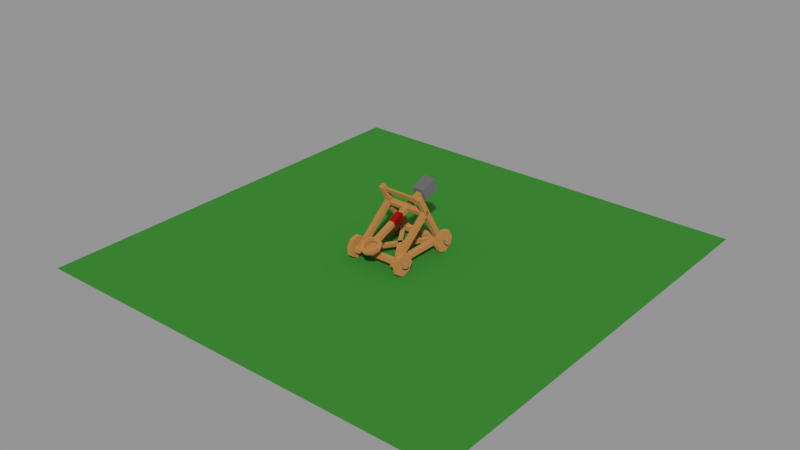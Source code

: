 # Source: Katapult.blend  (saved by Blender 2.80.75; exported with 4.5.12 LTS)
import bpy
from mathutils import Matrix  # noqa: F401  (used for matrix-valued properties, if any)

bpy.ops.wm.read_factory_settings(use_empty=True)
scene = bpy.context.scene
scene.name = 'Empty'

# ---- collections
col_collection_1 = bpy.data.collections.new('Collection 1'); scene.collection.children.link(col_collection_1)

# ---- materials (node trees are filled in below, after node groups)
mat_material = bpy.data.materials.new('Material')
mat_material.alpha_threshold = 0.0
mat_material.diffuse_color = (0.04521, 0.2426, 0.03263, 1.0)
mat_material.roughness = 0.5
mat_wood = bpy.data.materials.new('Wood')
mat_wood.alpha_threshold = 0.0
mat_wood.diffuse_color = (0.3718, 0.1832, 0.05494, 1.0)
mat_wood.roughness = 0.5
mat_metal = bpy.data.materials.new('Metal')
mat_metal.alpha_threshold = 0.0
mat_metal.roughness = 0.5
mat_stone = bpy.data.materials.new('Stone')
mat_stone.alpha_threshold = 0.0
mat_stone.diffuse_color = (0.1201, 0.1201, 0.1201, 1.0)
mat_stone.roughness = 0.5
mat_polster = bpy.data.materials.new('Polster')
mat_polster.alpha_threshold = 0.0
mat_polster.diffuse_color = (0.2911, 0.006526, 0.005078, 1.0)
mat_polster.roughness = 0.5

# ---- material node trees
mat_material.use_nodes = True; mat_material.node_tree.nodes.clear()
_N = mat_material.node_tree.nodes; _L = mat_material.node_tree.links
n0 = _N.new('ShaderNodeOutputMaterial'); n0.name = 'Material Output'; n0.location = (300, 300)
n1 = _N.new('ShaderNodeBsdfDiffuse'); n1.name = 'Diffuse BSDF'; n1.location = (10, 300)
n1.inputs[0].default_value = (0.04521, 0.2426, 0.03263, 1.0)
_L.new(n1.outputs[0], n0.inputs[0])
n0.is_active_output = True
mat_wood.use_nodes = True; mat_wood.node_tree.nodes.clear()
_N = mat_wood.node_tree.nodes; _L = mat_wood.node_tree.links
n0 = _N.new('ShaderNodeOutputMaterial'); n0.name = 'Material Output'; n0.location = (300, 300)
n1 = _N.new('ShaderNodeBsdfDiffuse'); n1.name = 'Diffuse BSDF'; n1.location = (10, 300)
n1.inputs[0].default_value = (0.3718, 0.1832, 0.05494, 1.0)
n1.inputs[1].default_value = 1.0
_L.new(n1.outputs[0], n0.inputs[0])
n0.is_active_output = True
mat_metal.use_nodes = True; mat_metal.node_tree.nodes.clear()
_N = mat_metal.node_tree.nodes; _L = mat_metal.node_tree.links
n0 = _N.new('ShaderNodeOutputMaterial'); n0.name = 'Material Output'; n0.location = (300, 300)
n1 = _N.new('ShaderNodeBsdfDiffuse'); n1.name = 'Diffuse BSDF'; n1.location = (10, 300)
n1.inputs[0].default_value = (0.1845, 0.1845, 0.1845, 1.0)
_L.new(n1.outputs[0], n0.inputs[0])
n0.is_active_output = True
mat_stone.use_nodes = True; mat_stone.node_tree.nodes.clear()
_N = mat_stone.node_tree.nodes; _L = mat_stone.node_tree.links
n0 = _N.new('ShaderNodeOutputMaterial'); n0.name = 'Material Output'; n0.location = (300, 300)
n1 = _N.new('ShaderNodeBsdfDiffuse'); n1.name = 'Diffuse BSDF'; n1.location = (10, 300)
n1.inputs[0].default_value = (0.1201, 0.1201, 0.1201, 1.0)
n1.inputs[1].default_value = 1.0
_L.new(n1.outputs[0], n0.inputs[0])
n0.is_active_output = True
mat_polster.use_nodes = True; mat_polster.node_tree.nodes.clear()
_N = mat_polster.node_tree.nodes; _L = mat_polster.node_tree.links
n0 = _N.new('ShaderNodeOutputMaterial'); n0.name = 'Material Output'; n0.location = (300, 300)
n1 = _N.new('ShaderNodeBsdfDiffuse'); n1.name = 'Diffuse BSDF'; n1.location = (10, 300)
n1.inputs[0].default_value = (0.2911, 0.006526, 0.005078, 1.0)
_L.new(n1.outputs[0], n0.inputs[0])
n0.is_active_output = True

# ---- meshes
me_plane = bpy.data.meshes.new('Plane')
me_plane.from_pydata([(-2.507, -2.507, -1.123e-08), (2.507, -2.507, -1.123e-08), (-2.507, 2.507, -1.123e-08), (2.507, 2.507, -1.123e-08)], [], [(0, 1, 3, 2)])
me_plane.materials.append(mat_material)
me_plane.use_remesh_preserve_volume = False
me_plane.use_remesh_preserve_attributes = False
me_plane.use_mirror_vertex_groups = False
me_plane.update()
me_cube_003 = bpy.data.meshes.new('Cube.003')
me_cube_003.from_pydata([(-1.0, -9.333, -1.0), (-1.0, -9.333, 1.0), (-1.0, -7.333, -1.0), (-1.0, -7.333, 1.0), (1.0, -9.333, -1.0), (1.0, -9.333, 1.0), (1.0, -7.333, -1.0), (1.0, -7.333, 1.0), (0.08742, 8.446, 18.11), (0.01707, 8.446, 19.84), (0.13, 8.446, 18.46), (0.05962, 8.446, 20.19), (0.08742, -8.446, 18.11), (0.01707, -8.446, 19.84), (0.13, -8.446, 18.46), (0.05962, -8.446, 20.19), (-0.8146, 7.333, -0.7117), (-0.9051, 7.333, 0.8204), (-0.8146, 9.333, -0.7117), (-0.9051, 9.333, 0.8204), (0.3637, 7.333, 13.34), (0.2733, 7.333, 14.88), (0.3637, 9.333, 13.34), (0.2733, 9.333, 14.88), (-0.04633, 7.333, 20.08), (0.07551, 7.333, 21.08), (-0.04633, 9.333, 20.08), (0.07551, 9.333, 21.08), (0.7744, 7.333, -0.1245), (0.8962, 7.333, 0.8755), (0.7744, 9.333, -0.1245), (0.8962, 9.333, 0.8755), (-0.04633, -9.333, 20.08), (0.07551, -9.333, 21.08), (-0.04633, -7.333, 20.08), (0.07551, -7.333, 21.08), (0.7744, -9.333, -0.1245), (0.8962, -9.333, 0.8755), (0.7744, -7.333, -0.1245), (0.8962, -7.333, 0.8755), (-0.8146, -9.333, -0.7117), (-0.9051, -9.333, 0.8204), (-0.8146, -7.333, -0.7117), (-0.9051, -7.333, 0.8204), (0.3637, -9.333, 13.34), (0.2733, -9.333, 14.88), (0.3637, -7.333, 13.34), (0.2733, -7.333, 14.88), (-1.0, 7.333, -1.0), (-1.0, 7.333, 1.0), (-1.0, 9.333, -1.0), (-1.0, 9.333, 1.0), (1.0, 7.333, -1.0), (1.0, 7.333, 1.0), (1.0, 9.333, -1.0), (1.0, 9.333, 1.0), (0.7503, 10.0, -1.0), (0.7503, 10.0, 1.0), (0.891, 10.0, -1.0), (0.891, 10.0, 1.0), (0.7503, -10.0, -1.0), (0.7503, -10.0, 1.0), (0.891, -10.0, -1.0), (0.891, -10.0, 1.0), (-0.891, 10.0, -1.0), (-0.891, 10.0, 1.0), (-0.7503, 10.0, -1.0), (-0.7503, 10.0, 1.0), (-0.891, -10.0, -1.0), (-0.891, -10.0, 1.0), (-0.7503, -10.0, -1.0), (-0.7503, -10.0, 1.0), (-0.8172, -7.003, 0.7825), (-0.8172, -7.003, -0.7825), (-0.755, -8.294, 0.7825), (-0.755, -8.294, -0.7825), (0.755, 8.294, 0.7825), (0.755, 8.294, -0.7825), (0.8172, 7.003, 0.7825), (0.8172, 7.003, -0.7825), (-0.8172, 7.003, -0.7825), (-0.8172, 7.003, 0.7825), (-0.755, 8.294, -0.7825), (-0.755, 8.294, 0.7825), (0.755, -8.294, -0.7825), (0.755, -8.294, 0.7825), (0.8172, -7.003, -0.7825), (0.8172, -7.003, 0.7825)], [], [(0, 1, 3, 2), (2, 3, 7, 6), (6, 7, 5, 4), (4, 5, 1, 0), (2, 6, 4, 0), (7, 3, 1, 5), (8, 9, 11, 10), (10, 11, 15, 14), (14, 15, 13, 12), (12, 13, 9, 8), (10, 14, 12, 8), (15, 11, 9, 13), (16, 17, 19, 18), (18, 19, 23, 22), (22, 23, 21, 20), (20, 21, 17, 16), (18, 22, 20, 16), (23, 19, 17, 21), (24, 25, 27, 26), (26, 27, 31, 30), (30, 31, 29, 28), (28, 29, 25, 24), (26, 30, 28, 24), (31, 27, 25, 29), (32, 33, 35, 34), (34, 35, 39, 38), (38, 39, 37, 36), (36, 37, 33, 32), (34, 38, 36, 32), (39, 35, 33, 37), (40, 41, 43, 42), (42, 43, 47, 46), (46, 47, 45, 44), (44, 45, 41, 40), (42, 46, 44, 40), (47, 43, 41, 45), (48, 49, 51, 50), (50, 51, 55, 54), (54, 55, 53, 52), (52, 53, 49, 48), (50, 54, 52, 48), (55, 51, 49, 53), (56, 57, 59, 58), (58, 59, 63, 62), (62, 63, 61, 60), (60, 61, 57, 56), (58, 62, 60, 56), (63, 59, 57, 61), (64, 65, 67, 66), (66, 67, 71, 70), (70, 71, 69, 68), (68, 69, 65, 64), (66, 70, 68, 64), (71, 67, 65, 69), (72, 73, 75, 74), (74, 75, 79, 78), (78, 79, 77, 76), (76, 77, 73, 72), (74, 78, 76, 72), (79, 75, 73, 77), (80, 81, 83, 82), (82, 83, 87, 86), (86, 87, 85, 84), (84, 85, 81, 80), (82, 86, 84, 80), (87, 83, 81, 85)])
me_cube_003.materials.append(mat_wood)
me_cube_003.use_remesh_preserve_volume = False
me_cube_003.use_remesh_preserve_attributes = False
me_cube_003.use_mirror_vertex_groups = False
me_cube_003.update()
me_cylinder_003 = bpy.data.meshes.new('Cylinder.003')
me_cylinder_003.from_pydata([(0.0, 1.0, -1.0), (0.0, 1.0, 1.0), (0.7071, 0.7071, -1.0), (0.7071, 0.7071, 1.0), (1.0, -4.371e-08, -1.0), (1.0, -4.371e-08, 1.0), (0.7071, -0.7071, -1.0), (0.7071, -0.7071, 1.0), (-8.742e-08, -1.0, -1.0), (-8.742e-08, -1.0, 1.0), (-0.7071, -0.7071, -1.0), (-0.7071, -0.7071, 1.0), (-1.0, 1.192e-08, -1.0), (-1.0, 1.192e-08, 1.0), (-0.7071, 0.7071, -1.0), (-0.7071, 0.7071, 1.0)], [], [(0, 1, 3, 2), (2, 3, 5, 4), (4, 5, 7, 6), (6, 7, 9, 8), (8, 9, 11, 10), (10, 11, 13, 12), (3, 1, 15, 13, 11, 9, 7, 5), (12, 13, 15, 14), (14, 15, 1, 0), (0, 2, 4, 6, 8, 10, 12, 14)])
me_cylinder_003.materials.append(mat_wood)
me_cylinder_003.use_remesh_preserve_volume = False
me_cylinder_003.use_remesh_preserve_attributes = False
me_cylinder_003.use_mirror_vertex_groups = False
me_cylinder_003.update()
me_cylinder_004 = bpy.data.meshes.new('Cylinder.004')
me_cylinder_004.from_pydata([(0.1951, 0.9808, -1.0), (0.1951, 0.9808, 1.0), (0.8315, 0.5556, -1.0), (0.8315, 0.5556, 1.0), (0.9808, -0.1951, -1.0), (0.9808, -0.1951, 1.0), (0.5556, -0.8315, -1.0), (0.5556, -0.8315, 1.0), (-0.1951, -0.9808, -1.0), (-0.1951, -0.9808, 1.0), (-0.8315, -0.5556, -1.0), (-0.8315, -0.5556, 1.0), (-0.9808, 0.1951, -1.0), (-0.9808, 0.1951, 1.0), (-0.5556, 0.8315, -1.0), (-0.5556, 0.8315, 1.0)], [], [(3, 5, 4, 2), (5, 7, 6, 4), (7, 9, 8, 6), (9, 11, 10, 8), (11, 13, 12, 10), (13, 15, 14, 12), (15, 1, 0, 14), (1, 3, 2, 0), (1, 15, 13, 11, 9, 7, 5, 3), (0, 2, 4, 6, 8, 10, 12, 14)])
me_cylinder_004.materials.append(mat_wood)
me_cylinder_004.use_remesh_preserve_volume = False
me_cylinder_004.use_remesh_preserve_attributes = False
me_cylinder_004.use_mirror_vertex_groups = False
me_cylinder_004.update()
me_cylinder_008 = bpy.data.meshes.new('Cylinder.008')
me_cylinder_008.from_pydata([(0.1951, 0.9808, -1.0), (0.1951, 0.9808, 1.0), (0.8315, 0.5556, -1.0), (0.8315, 0.5556, 1.0), (0.9808, -0.1951, -1.0), (0.9808, -0.1951, 1.0), (0.5556, -0.8315, -1.0), (0.5556, -0.8315, 1.0), (-0.1951, -0.9808, -1.0), (-0.1951, -0.9808, 1.0), (-0.8315, -0.5556, -1.0), (-0.8315, -0.5556, 1.0), (-0.9808, 0.1951, -1.0), (-0.9808, 0.1951, 1.0), (-0.5556, 0.8315, -1.0), (-0.5556, 0.8315, 1.0)], [], [(3, 5, 4, 2), (5, 7, 6, 4), (7, 9, 8, 6), (9, 11, 10, 8), (11, 13, 12, 10), (13, 15, 14, 12), (15, 1, 0, 14), (1, 3, 2, 0), (1, 15, 13, 11, 9, 7, 5, 3), (0, 2, 4, 6, 8, 10, 12, 14)])
me_cylinder_008.materials.append(mat_metal)
me_cylinder_008.use_remesh_preserve_volume = False
me_cylinder_008.use_remesh_preserve_attributes = False
me_cylinder_008.use_mirror_vertex_groups = False
me_cylinder_008.update()
me_cylinder_002 = bpy.data.meshes.new('Cylinder.002')
me_cylinder_002.from_pydata([(0.0, 1.0, -1.0), (0.0, 1.0, 1.0), (0.7071, 0.7071, -1.0), (0.7071, 0.7071, 1.0), (1.0, -4.371e-08, -1.0), (1.0, -4.371e-08, 1.0), (0.7071, -0.7071, -1.0), (0.7071, -0.7071, 1.0), (-8.742e-08, -1.0, -1.0), (-8.742e-08, -1.0, 1.0), (-0.7071, -0.7071, -1.0), (-0.7071, -0.7071, 1.0), (-1.0, 1.192e-08, -1.0), (-1.0, 1.192e-08, 1.0), (-0.7071, 0.7071, -1.0), (-0.7071, 0.7071, 1.0)], [], [(0, 1, 3, 2), (2, 3, 5, 4), (4, 5, 7, 6), (6, 7, 9, 8), (8, 9, 11, 10), (10, 11, 13, 12), (3, 1, 15, 13, 11, 9, 7, 5), (12, 13, 15, 14), (14, 15, 1, 0), (0, 2, 4, 6, 8, 10, 12, 14)])
me_cylinder_002.materials.append(mat_wood)
me_cylinder_002.use_remesh_preserve_volume = False
me_cylinder_002.use_remesh_preserve_attributes = False
me_cylinder_002.use_mirror_vertex_groups = False
me_cylinder_002.update()
me_cylinder_006 = bpy.data.meshes.new('Cylinder.006')
me_cylinder_006.from_pydata([(0.1951, 0.9808, -1.0), (0.1951, 0.9808, 1.0), (0.8315, 0.5556, -1.0), (0.8315, 0.5556, 1.0), (0.9808, -0.1951, -1.0), (0.9808, -0.1951, 1.0), (0.5556, -0.8315, -1.0), (0.5556, -0.8315, 1.0), (-0.1951, -0.9808, -1.0), (-0.1951, -0.9808, 1.0), (-0.8315, -0.5556, -1.0), (-0.8315, -0.5556, 1.0), (-0.9808, 0.1951, -1.0), (-0.9808, 0.1951, 1.0), (-0.5556, 0.8315, -1.0), (-0.5556, 0.8315, 1.0)], [], [(3, 5, 4, 2), (5, 7, 6, 4), (7, 9, 8, 6), (9, 11, 10, 8), (11, 13, 12, 10), (13, 15, 14, 12), (15, 1, 0, 14), (1, 3, 2, 0), (1, 15, 13, 11, 9, 7, 5, 3), (0, 2, 4, 6, 8, 10, 12, 14)])
me_cylinder_006.materials.append(mat_wood)
me_cylinder_006.use_remesh_preserve_volume = False
me_cylinder_006.use_remesh_preserve_attributes = False
me_cylinder_006.use_mirror_vertex_groups = False
me_cylinder_006.update()
me_cylinder_009 = bpy.data.meshes.new('Cylinder.009')
me_cylinder_009.from_pydata([(0.1951, 0.9808, -1.0), (0.1951, 0.9808, 1.0), (0.8315, 0.5556, -1.0), (0.8315, 0.5556, 1.0), (0.9808, -0.1951, -1.0), (0.9808, -0.1951, 1.0), (0.5556, -0.8315, -1.0), (0.5556, -0.8315, 1.0), (-0.1951, -0.9808, -1.0), (-0.1951, -0.9808, 1.0), (-0.8315, -0.5556, -1.0), (-0.8315, -0.5556, 1.0), (-0.9808, 0.1951, -1.0), (-0.9808, 0.1951, 1.0), (-0.5556, 0.8315, -1.0), (-0.5556, 0.8315, 1.0)], [], [(3, 5, 4, 2), (5, 7, 6, 4), (7, 9, 8, 6), (9, 11, 10, 8), (11, 13, 12, 10), (13, 15, 14, 12), (15, 1, 0, 14), (1, 3, 2, 0), (1, 15, 13, 11, 9, 7, 5, 3), (0, 2, 4, 6, 8, 10, 12, 14)])
me_cylinder_009.materials.append(mat_metal)
me_cylinder_009.use_remesh_preserve_volume = False
me_cylinder_009.use_remesh_preserve_attributes = False
me_cylinder_009.use_mirror_vertex_groups = False
me_cylinder_009.update()
me_cylinder_001 = bpy.data.meshes.new('Cylinder.001')
me_cylinder_001.from_pydata([(0.0, 1.0, -1.0), (0.0, 1.0, 1.0), (0.7071, 0.7071, -1.0), (0.7071, 0.7071, 1.0), (1.0, -4.371e-08, -1.0), (1.0, -4.371e-08, 1.0), (0.7071, -0.7071, -1.0), (0.7071, -0.7071, 1.0), (-8.742e-08, -1.0, -1.0), (-8.742e-08, -1.0, 1.0), (-0.7071, -0.7071, -1.0), (-0.7071, -0.7071, 1.0), (-1.0, 1.192e-08, -1.0), (-1.0, 1.192e-08, 1.0), (-0.7071, 0.7071, -1.0), (-0.7071, 0.7071, 1.0)], [], [(0, 1, 3, 2), (2, 3, 5, 4), (4, 5, 7, 6), (6, 7, 9, 8), (8, 9, 11, 10), (10, 11, 13, 12), (3, 1, 15, 13, 11, 9, 7, 5), (12, 13, 15, 14), (14, 15, 1, 0), (0, 2, 4, 6, 8, 10, 12, 14)])
me_cylinder_001.materials.append(mat_wood)
me_cylinder_001.use_remesh_preserve_volume = False
me_cylinder_001.use_remesh_preserve_attributes = False
me_cylinder_001.use_mirror_vertex_groups = False
me_cylinder_001.update()
me_cylinder_007 = bpy.data.meshes.new('Cylinder.007')
me_cylinder_007.from_pydata([(0.1951, 0.9808, -1.0), (0.1951, 0.9808, 1.0), (0.8315, 0.5556, -1.0), (0.8315, 0.5556, 1.0), (0.9808, -0.1951, -1.0), (0.9808, -0.1951, 1.0), (0.5556, -0.8315, -1.0), (0.5556, -0.8315, 1.0), (-0.1951, -0.9808, -1.0), (-0.1951, -0.9808, 1.0), (-0.8315, -0.5556, -1.0), (-0.8315, -0.5556, 1.0), (-0.9808, 0.1951, -1.0), (-0.9808, 0.1951, 1.0), (-0.5556, 0.8315, -1.0), (-0.5556, 0.8315, 1.0)], [], [(3, 5, 4, 2), (5, 7, 6, 4), (7, 9, 8, 6), (9, 11, 10, 8), (11, 13, 12, 10), (13, 15, 14, 12), (15, 1, 0, 14), (1, 3, 2, 0), (1, 15, 13, 11, 9, 7, 5, 3), (0, 2, 4, 6, 8, 10, 12, 14)])
me_cylinder_007.materials.append(mat_wood)
me_cylinder_007.use_remesh_preserve_volume = False
me_cylinder_007.use_remesh_preserve_attributes = False
me_cylinder_007.use_mirror_vertex_groups = False
me_cylinder_007.update()
me_cylinder_010 = bpy.data.meshes.new('Cylinder.010')
me_cylinder_010.from_pydata([(0.1951, 0.9808, -1.0), (0.1951, 0.9808, 1.0), (0.8315, 0.5556, -1.0), (0.8315, 0.5556, 1.0), (0.9808, -0.1951, -1.0), (0.9808, -0.1951, 1.0), (0.5556, -0.8315, -1.0), (0.5556, -0.8315, 1.0), (-0.1951, -0.9808, -1.0), (-0.1951, -0.9808, 1.0), (-0.8315, -0.5556, -1.0), (-0.8315, -0.5556, 1.0), (-0.9808, 0.1951, -1.0), (-0.9808, 0.1951, 1.0), (-0.5556, 0.8315, -1.0), (-0.5556, 0.8315, 1.0)], [], [(3, 5, 4, 2), (5, 7, 6, 4), (7, 9, 8, 6), (9, 11, 10, 8), (11, 13, 12, 10), (13, 15, 14, 12), (15, 1, 0, 14), (1, 3, 2, 0), (1, 15, 13, 11, 9, 7, 5, 3), (0, 2, 4, 6, 8, 10, 12, 14)])
me_cylinder_010.materials.append(mat_metal)
me_cylinder_010.use_remesh_preserve_volume = False
me_cylinder_010.use_remesh_preserve_attributes = False
me_cylinder_010.use_mirror_vertex_groups = False
me_cylinder_010.update()
me_cylinder = bpy.data.meshes.new('Cylinder')
me_cylinder.from_pydata([(0.0, 1.0, -1.0), (0.0, 1.0, 1.0), (0.7071, 0.7071, -1.0), (0.7071, 0.7071, 1.0), (1.0, -4.371e-08, -1.0), (1.0, -4.371e-08, 1.0), (0.7071, -0.7071, -1.0), (0.7071, -0.7071, 1.0), (-8.742e-08, -1.0, -1.0), (-8.742e-08, -1.0, 1.0), (-0.7071, -0.7071, -1.0), (-0.7071, -0.7071, 1.0), (-1.0, 1.192e-08, -1.0), (-1.0, 1.192e-08, 1.0), (-0.7071, 0.7071, -1.0), (-0.7071, 0.7071, 1.0)], [], [(0, 1, 3, 2), (2, 3, 5, 4), (4, 5, 7, 6), (6, 7, 9, 8), (8, 9, 11, 10), (10, 11, 13, 12), (3, 1, 15, 13, 11, 9, 7, 5), (12, 13, 15, 14), (14, 15, 1, 0), (0, 2, 4, 6, 8, 10, 12, 14)])
me_cylinder.materials.append(mat_wood)
me_cylinder.use_remesh_preserve_volume = False
me_cylinder.use_remesh_preserve_attributes = False
me_cylinder.use_mirror_vertex_groups = False
me_cylinder.update()
me_cylinder_005 = bpy.data.meshes.new('Cylinder.005')
me_cylinder_005.from_pydata([(0.1951, 0.9808, -1.0), (0.1951, 0.9808, 1.0), (0.8315, 0.5556, -1.0), (0.8315, 0.5556, 1.0), (0.9808, -0.1951, -1.0), (0.9808, -0.1951, 1.0), (0.5556, -0.8315, -1.0), (0.5556, -0.8315, 1.0), (-0.1951, -0.9808, -1.0), (-0.1951, -0.9808, 1.0), (-0.8315, -0.5556, -1.0), (-0.8315, -0.5556, 1.0), (-0.9808, 0.1951, -1.0), (-0.9808, 0.1951, 1.0), (-0.5556, 0.8315, -1.0), (-0.5556, 0.8315, 1.0)], [], [(3, 5, 4, 2), (5, 7, 6, 4), (7, 9, 8, 6), (9, 11, 10, 8), (11, 13, 12, 10), (13, 15, 14, 12), (15, 1, 0, 14), (1, 3, 2, 0), (1, 15, 13, 11, 9, 7, 5, 3), (0, 2, 4, 6, 8, 10, 12, 14)])
me_cylinder_005.materials.append(mat_wood)
me_cylinder_005.use_remesh_preserve_volume = False
me_cylinder_005.use_remesh_preserve_attributes = False
me_cylinder_005.use_mirror_vertex_groups = False
me_cylinder_005.update()
me_cylinder_011 = bpy.data.meshes.new('Cylinder.011')
me_cylinder_011.from_pydata([(0.1951, 0.9808, -1.0), (0.1951, 0.9808, 1.0), (0.8315, 0.5556, -1.0), (0.8315, 0.5556, 1.0), (0.9808, -0.1951, -1.0), (0.9808, -0.1951, 1.0), (0.5556, -0.8315, -1.0), (0.5556, -0.8315, 1.0), (-0.1951, -0.9808, -1.0), (-0.1951, -0.9808, 1.0), (-0.8315, -0.5556, -1.0), (-0.8315, -0.5556, 1.0), (-0.9808, 0.1951, -1.0), (-0.9808, 0.1951, 1.0), (-0.5556, 0.8315, -1.0), (-0.5556, 0.8315, 1.0)], [], [(3, 5, 4, 2), (5, 7, 6, 4), (7, 9, 8, 6), (9, 11, 10, 8), (11, 13, 12, 10), (13, 15, 14, 12), (15, 1, 0, 14), (1, 3, 2, 0), (1, 15, 13, 11, 9, 7, 5, 3), (0, 2, 4, 6, 8, 10, 12, 14)])
me_cylinder_011.materials.append(mat_metal)
me_cylinder_011.use_remesh_preserve_volume = False
me_cylinder_011.use_remesh_preserve_attributes = False
me_cylinder_011.use_mirror_vertex_groups = False
me_cylinder_011.update()
me_cube_010 = bpy.data.meshes.new('Cube.010')
me_cube_010.from_pydata([(-1.0, -1.0, -1.0), (-1.0, -1.0, 1.0), (-1.0, 1.0, -1.0), (-1.0, 1.0, 1.0), (1.0, -1.0, -1.0), (1.0, -1.0, 1.0), (1.0, 1.0, -1.0), (1.0, 1.0, 1.0)], [], [(0, 1, 3, 2), (2, 3, 7, 6), (6, 7, 5, 4), (4, 5, 1, 0), (2, 6, 4, 0), (7, 3, 1, 5)])
me_cube_010.materials.append(mat_wood)
me_cube_010.use_remesh_preserve_volume = False
me_cube_010.use_remesh_preserve_attributes = False
me_cube_010.use_mirror_vertex_groups = False
me_cube_010.update()
me_cube_014 = bpy.data.meshes.new('Cube.014')
me_cube_014.from_pydata([(-1.079, -1.0, -1.001), (-1.079, -1.0, 0.9989), (-1.079, 1.0, -1.001), (-1.079, 1.0, 0.9989), (0.7627, -1.0, -1.001), (0.7627, -1.0, 0.9989), (0.7627, 1.0, -1.001), (0.7627, 1.0, 0.9989)], [], [(0, 1, 3, 2), (2, 3, 7, 6), (6, 7, 5, 4), (4, 5, 1, 0), (2, 6, 4, 0), (7, 3, 1, 5)])
me_cube_014.materials.append(mat_wood)
me_cube_014.use_remesh_preserve_volume = False
me_cube_014.use_remesh_preserve_attributes = False
me_cube_014.use_mirror_vertex_groups = False
me_cube_014.update()
me_torus = bpy.data.meshes.new('Torus')
me_torus.from_pydata([(1.25, 0.0, 0.0), (1.125, 0.0, 0.2165), (0.875, 0.0, 0.2165), (0.75, 0.0, 3.062e-17), (0.875, 0.0, -0.2165), (1.125, 0.0, -0.2165), (0.8839, 0.8839, 0.0), (0.7955, 0.7955, 0.2165), (0.6187, 0.6187, 0.2165), (0.5303, 0.5303, 3.062e-17), (0.6187, 0.6187, -0.2165), (0.7955, 0.7955, -0.2165), (9.437e-08, 1.25, 0.0), (8.494e-08, 1.125, 0.2165), (6.606e-08, 0.875, 0.2165), (5.662e-08, 0.75, 3.062e-17), (6.606e-08, 0.875, -0.2165), (8.494e-08, 1.125, -0.2165), (-0.8839, 0.8839, 0.0), (-0.7955, 0.7955, 0.2165), (-0.6187, 0.6187, 0.2165), (-0.5303, 0.5303, 3.062e-17), (-0.6187, 0.6187, -0.2165), (-0.7955, 0.7955, -0.2165), (-1.25, 1.093e-07, 0.0), (-1.125, 9.835e-08, 0.2165), (-0.875, 7.649e-08, 0.2165), (-0.75, 6.557e-08, 3.062e-17), (-0.875, 7.649e-08, -0.2165), (-1.125, 9.835e-08, -0.2165), (-0.8839, -0.8839, 0.0), (-0.7955, -0.7955, 0.2165), (-0.6187, -0.6187, 0.2165), (-0.5303, -0.5303, 3.062e-17), (-0.6187, -0.6187, -0.2165), (-0.7955, -0.7955, -0.2165), (9.437e-08, -1.25, 0.0), (8.494e-08, -1.125, 0.2165), (6.606e-08, -0.875, 0.2165), (5.662e-08, -0.75, 3.062e-17), (6.606e-08, -0.875, -0.2165), (8.494e-08, -1.125, -0.2165), (0.8839, -0.8839, 0.0), (0.7955, -0.7955, 0.2165), (0.6187, -0.6187, 0.2165), (0.5303, -0.5303, 3.062e-17), (0.6187, -0.6187, -0.2165), (0.7955, -0.7955, -0.2165), (0.0, -1.0, -0.1958), (0.7071, -0.7071, -0.1958), (1.0, 8.456e-08, -0.1958), (0.7071, 0.7071, -0.1958), (-8.742e-08, 1.0, -0.1958), (-0.7071, 0.7071, -0.1958), (-1.0, 2.893e-08, -0.1958), (-0.7071, -0.7071, -0.1958), (0.0, 1.976e-07, -0.6768)], [], [(0, 6, 7, 1), (1, 7, 8, 2), (2, 8, 9, 3), (3, 9, 10, 4), (4, 10, 11, 5), (5, 11, 6, 0), (6, 12, 13, 7), (7, 13, 14, 8), (8, 14, 15, 9), (9, 15, 16, 10), (10, 16, 17, 11), (11, 17, 12, 6), (12, 18, 19, 13), (13, 19, 20, 14), (14, 20, 21, 15), (15, 21, 22, 16), (16, 22, 23, 17), (17, 23, 18, 12), (18, 24, 25, 19), (19, 25, 26, 20), (20, 26, 27, 21), (21, 27, 28, 22), (22, 28, 29, 23), (23, 29, 24, 18), (24, 30, 31, 25), (25, 31, 32, 26), (26, 32, 33, 27), (27, 33, 34, 28), (28, 34, 35, 29), (29, 35, 30, 24), (30, 36, 37, 31), (31, 37, 38, 32), (32, 38, 39, 33), (33, 39, 40, 34), (34, 40, 41, 35), (35, 41, 36, 30), (36, 42, 43, 37), (37, 43, 44, 38), (38, 44, 45, 39), (39, 45, 46, 40), (40, 46, 47, 41), (41, 47, 42, 36), (42, 0, 1, 43), (43, 1, 2, 44), (44, 2, 3, 45), (45, 3, 4, 46), (46, 4, 5, 47), (47, 5, 0, 42), (48, 56, 49), (49, 56, 50), (50, 56, 51), (51, 56, 52), (52, 56, 53), (53, 56, 54), (54, 56, 55), (55, 56, 48), (48, 49, 50, 51, 52, 53, 54, 55)])
me_torus.materials.append(mat_wood)
me_torus.use_remesh_preserve_volume = False
me_torus.use_remesh_preserve_attributes = False
me_torus.use_mirror_vertex_groups = False
me_torus.update()
me_cube_016 = bpy.data.meshes.new('Cube.016')
me_cube_016.from_pydata([(-1.0, -1.0, -1.0), (-1.0, -1.0, 1.0), (-1.0, 1.0, -1.0), (-1.0, 1.0, 1.0), (1.0, -1.0, -1.0), (1.0, -1.0, 1.0), (1.0, 1.0, -1.0), (1.0, 1.0, 1.0)], [], [(0, 1, 3, 2), (2, 3, 7, 6), (6, 7, 5, 4), (4, 5, 1, 0), (2, 6, 4, 0), (7, 3, 1, 5)])
me_cube_016.materials.append(mat_stone)
me_cube_016.use_remesh_preserve_volume = False
me_cube_016.use_remesh_preserve_attributes = False
me_cube_016.use_mirror_vertex_groups = False
me_cube_016.update()
me_cube_015 = bpy.data.meshes.new('Cube.015')
me_cube_015.from_pydata([(-1.0, -1.0, -1.0), (-1.0, -1.0, 1.0), (-1.0, 1.0, -1.0), (-1.0, 1.0, 1.0), (1.0, -1.0, -1.0), (1.0, -1.0, 1.0), (1.0, 1.0, -1.0), (1.0, 1.0, 1.0)], [], [(0, 1, 3, 2), (2, 3, 7, 6), (6, 7, 5, 4), (4, 5, 1, 0), (2, 6, 4, 0), (7, 3, 1, 5)])
me_cube_015.materials.append(mat_polster)
me_cube_015.use_remesh_preserve_volume = False
me_cube_015.use_remesh_preserve_attributes = False
me_cube_015.use_mirror_vertex_groups = False
me_cube_015.update()

# ---- objects
ob_ground = bpy.data.objects.new('Ground', me_plane)
ob_katapult = bpy.data.objects.new('Katapult', me_cube_003)
ob_radhl = bpy.data.objects.new('RadHL', me_cylinder_003)
ob_cylinder = bpy.data.objects.new('Cylinder', me_cylinder_004)
ob_cylinder_004 = bpy.data.objects.new('Cylinder.004', me_cylinder_008)
ob_radvl = bpy.data.objects.new('RadVL', me_cylinder_002)
ob_cylinder_002 = bpy.data.objects.new('Cylinder.002', me_cylinder_006)
ob_cylinder_005 = bpy.data.objects.new('Cylinder.005', me_cylinder_009)
ob_radvr = bpy.data.objects.new('RadVR', me_cylinder_001)
ob_cylinder_003 = bpy.data.objects.new('Cylinder.003', me_cylinder_007)
ob_cylinder_006 = bpy.data.objects.new('Cylinder.006', me_cylinder_010)
ob_radhr = bpy.data.objects.new('RadHR', me_cylinder)
ob_cylinder_001 = bpy.data.objects.new('Cylinder.001', me_cylinder_005)
ob_cylinder_007 = bpy.data.objects.new('Cylinder.007', me_cylinder_011)
ob_achse = bpy.data.objects.new('Achse', me_cube_010)
ob_arm = bpy.data.objects.new('Arm', me_cube_014)
ob_torus = bpy.data.objects.new('Torus', me_torus)
ob_cube_012 = bpy.data.objects.new('Cube.012', me_cube_016)
ob_cube_011 = bpy.data.objects.new('Cube.011', me_cube_015)

# ---- transforms, parenting, visibility, modifiers, constraints
ob_ground.location = (0.0, 0.0, -1.275)
ob_ground.scale = (10.39, 10.39, 10.39)
ob_ground.lineart.crease_threshold = 0.0
ob_katapult.location = (0.0, 0.0, 0.0)
ob_katapult.rotation_euler = (0.0, -0.0, 1.571)
ob_katapult.scale = (4.265, 0.3, 0.3)
ob_katapult.lineart.crease_threshold = 0.0
ob_radhl.parent = ob_katapult
ob_radhl.matrix_parent_inverse = Matrix(((-1.025e-08, 0.2345, 0.0, 0.0), (-3.333, -1.457e-07, 0.0, 0.0), (0.0, 0.0, 3.333, 0.0), (0.0, 0.0, 0.0, 1.0)))
ob_radhl.location = (-3.234, -3.477, 2.425e-07)
ob_radhl.rotation_euler = (1.571, 3.325, 1.571)
ob_radhl.scale = (1.315, 1.315, 0.2549)
ob_radhl.lineart.crease_threshold = 0.0
ob_cylinder.parent = ob_radhl
ob_cylinder.matrix_parent_inverse = Matrix(((5.742e-08, -2.04e-22, -0.7606, 3.701e-07), (5.96e-08, 0.7606, 7.105e-15, 2.644), (3.924, -1.394e-14, 2.962e-07, 12.69), (0.0, 0.0, 0.0, 1.0)))
ob_cylinder.location = (-3.55, -3.477, 2.418e-08)
ob_cylinder.rotation_euler = (-0.0, -1.571, 0.0)
ob_cylinder.scale = (0.3176, 0.3176, 0.3176)
ob_cylinder.lineart.crease_threshold = 0.0
ob_cylinder_004.parent = ob_cylinder
ob_cylinder_004.matrix_parent_inverse = Matrix(((2.377e-07, 0.0, 3.148, 7.676e-07), (2.384e-07, 3.148, -1.421e-14, 10.95), (-3.148, 0.0, 2.377e-07, -11.18), (0.0, 0.0, 0.0, 1.0)))
ob_cylinder_004.location = (-3.65, -3.477, 2.418e-08)
ob_cylinder_004.rotation_euler = (0.0, 1.192e-07, -7.837e-08)
ob_cylinder_004.scale = (0.1418, 0.1418, 0.4422)
ob_cylinder_004.lineart.crease_threshold = 0.0
ob_radvl.parent = ob_katapult
ob_radvl.matrix_parent_inverse = Matrix(((-1.025e-08, 0.2345, 0.0, 0.0), (-3.333, -1.457e-07, 0.0, 0.0), (0.0, 0.0, 3.333, 0.0), (0.0, 0.0, 0.0, 1.0)))
ob_radvl.location = (-3.234, 3.516, 2.425e-07)
ob_radvl.rotation_euler = (1.571, 0.7603, 1.571)
ob_radvl.scale = (1.315, 1.315, 0.2549)
ob_radvl.lineart.crease_threshold = 0.0
ob_cylinder_002.parent = ob_radvl
ob_cylinder_002.matrix_parent_inverse = Matrix(((5.742e-08, -2.04e-22, -0.7606, 3.701e-07), (0.0, 0.7606, -7.105e-15, -2.675), (3.924, -1.394e-14, 2.962e-07, 12.69), (0.0, 0.0, 0.0, 1.0)))
ob_cylinder_002.location = (-3.55, 3.516, 2.418e-08)
ob_cylinder_002.rotation_euler = (-0.0, -1.571, 0.0)
ob_cylinder_002.scale = (0.3176, 0.3176, 0.3176)
ob_cylinder_002.lineart.crease_threshold = 0.0
ob_cylinder_005.parent = ob_cylinder_002
ob_cylinder_005.matrix_parent_inverse = Matrix(((2.377e-07, 0.0, 3.148, 7.676e-07), (-2.384e-07, 3.148, 1.421e-14, -11.07), (-3.148, 0.0, 2.377e-07, -11.18), (0.0, 0.0, 0.0, 1.0)))
ob_cylinder_005.location = (-3.65, 3.516, 2.418e-08)
ob_cylinder_005.rotation_euler = (0.0, 1.192e-07, -7.837e-08)
ob_cylinder_005.scale = (0.1418, 0.1418, 0.4422)
ob_cylinder_005.lineart.crease_threshold = 0.0
ob_radvr.parent = ob_katapult
ob_radvr.matrix_parent_inverse = Matrix(((-1.025e-08, 0.2345, 0.0, 0.0), (-3.333, -1.457e-07, 0.0, 0.0), (0.0, 0.0, 3.333, 0.0), (0.0, 0.0, 0.0, 1.0)))
ob_radvr.location = (3.211, 3.516, 2.425e-07)
ob_radvr.rotation_euler = (-1.571, -0.6396, -1.571)
ob_radvr.scale = (1.315, 1.315, 0.2549)
ob_radvr.lineart.crease_threshold = 0.0
ob_cylinder_003.parent = ob_radvr
ob_cylinder_003.matrix_parent_inverse = Matrix(((5.742e-08, -2.04e-22, -0.7606, 7.174e-22), (-5.96e-08, 0.7606, -7.105e-15, -2.675), (3.924, -1.394e-14, 2.962e-07, -12.6), (0.0, 0.0, 0.0, 1.0)))
ob_cylinder_003.location = (3.55, 3.516, -5.137e-07)
ob_cylinder_003.rotation_euler = (-0.0, -1.571, 0.0)
ob_cylinder_003.scale = (0.3176, 0.3176, 0.3176)
ob_cylinder_003.lineart.crease_threshold = 0.0
ob_cylinder_006.parent = ob_cylinder_003
ob_cylinder_006.matrix_parent_inverse = Matrix(((2.377e-07, 0.0, 3.148, 7.735e-07), (2.384e-07, 3.148, 0.0, -11.07), (-3.148, 0.0, 2.377e-07, 11.18), (0.0, 0.0, 0.0, 1.0)))
ob_cylinder_006.location = (3.65, 3.516, 2.418e-08)
ob_cylinder_006.rotation_euler = (0.0, 1.192e-07, -7.837e-08)
ob_cylinder_006.scale = (0.1418, 0.1418, 0.4422)
ob_cylinder_006.lineart.crease_threshold = 0.0
ob_radhr.parent = ob_katapult
ob_radhr.matrix_parent_inverse = Matrix(((-1.025e-08, 0.2345, 0.0, 0.0), (-3.333, -1.457e-07, 0.0, 0.0), (0.0, 0.0, 3.333, 0.0), (0.0, 0.0, 0.0, 1.0)))
ob_radhr.location = (3.211, -3.477, 2.425e-07)
ob_radhr.rotation_euler = (-1.571, 0.6524, -1.571)
ob_radhr.scale = (1.315, 1.315, 0.2549)
ob_radhr.lineart.crease_threshold = 0.0
ob_cylinder_001.parent = ob_radhr
ob_cylinder_001.matrix_parent_inverse = Matrix(((5.742e-08, -2.04e-22, -0.7606, -7.093e-22), (0.0, 0.7606, -7.105e-15, 2.644), (3.924, -1.394e-14, 2.962e-07, -12.6), (0.0, 0.0, 0.0, 1.0)))
ob_cylinder_001.location = (3.55, -3.477, -5.137e-07)
ob_cylinder_001.rotation_euler = (-0.0, -1.571, 0.0)
ob_cylinder_001.scale = (0.3176, 0.3176, 0.3176)
ob_cylinder_001.lineart.crease_threshold = 0.0
ob_cylinder_007.parent = ob_cylinder_001
ob_cylinder_007.matrix_parent_inverse = Matrix(((2.377e-07, 0.0, 3.148, 7.735e-07), (-2.384e-07, 3.148, 1.421e-14, 10.95), (-3.148, 0.0, 2.377e-07, 11.18), (0.0, 0.0, 0.0, 1.0)))
ob_cylinder_007.location = (3.65, -3.477, 2.418e-08)
ob_cylinder_007.rotation_euler = (0.0, 1.192e-07, -7.837e-08)
ob_cylinder_007.scale = (0.1418, 0.1418, 0.4422)
ob_cylinder_007.lineart.crease_threshold = 0.0
ob_achse.parent = ob_katapult
ob_achse.matrix_parent_inverse = Matrix(((-1.025e-08, 0.2345, 0.0, 0.0), (-3.333, -1.457e-07, 0.0, 0.0), (0.0, 0.0, 3.333, 0.0), (0.0, 0.0, 0.0, 1.0)))
ob_achse.location = (0.0, 1.219, 3.933)
ob_achse.rotation_euler = (0.5131, -0.0, 0.0)
ob_achse.scale = (2.534, 0.3, 0.3)
ob_achse.lineart.crease_threshold = 0.0
ob_arm.parent = ob_achse
ob_arm.matrix_parent_inverse = Matrix(((0.3947, 0.0, 0.0, -0.0), (0.0, 3.333, 0.0, -4.063), (0.0, 0.0, 3.333, -13.11), (0.0, 0.0, 0.0, 1.0)))
ob_arm.location = (7.105e-15, 1.219, 3.933)
ob_arm.rotation_euler = (1.125e-06, 0.1433, 1.571)
ob_arm.scale = (5.137, 0.3, 0.3)
ob_arm.lineart.crease_threshold = 0.0
ob_torus.parent = ob_arm
ob_torus.matrix_parent_inverse = Matrix(((-8.509e-09, 0.1947, 0.0, -0.2373), (-3.333, -1.457e-07, 0.0, 1.776e-07), (0.0, 0.0, 3.333, -13.11), (0.0, 0.0, 0.0, 1.0)))
ob_torus.location = (0.0, -5.195, 3.926)
ob_torus.scale = (1.0, 1.0, 1.479)
ob_torus.lineart.crease_threshold = 0.0
ob_cube_012.parent = ob_arm
ob_cube_012.matrix_parent_inverse = Matrix(((-8.509e-09, 0.1947, 0.0, -0.2373), (-3.333, -1.457e-07, -3.553e-15, 1.776e-07), (0.0, 0.0, 3.333, -13.11), (0.0, 0.0, 0.0, 1.0)))
ob_cube_012.location = (5.96e-08, 4.512, 3.933)
ob_cube_012.rotation_euler = (0.0, -0.0, 1.571)
ob_cube_012.scale = (1.048, 0.7657, 0.7657)
ob_cube_012.lineart.crease_threshold = 0.0
ob_cube_011.parent = ob_arm
ob_cube_011.matrix_parent_inverse = Matrix(((-8.509e-09, 0.1947, 0.0, -0.2373), (-3.333, -1.457e-07, -3.553e-15, 1.776e-07), (0.0, 0.0, 3.333, -13.11), (0.0, 0.0, 0.0, 1.0)))
ob_cube_011.location = (-9.999e-10, -0.7414, 3.933)
ob_cube_011.rotation_euler = (0.0, -0.0, 1.571)
ob_cube_011.scale = (0.7483, 0.3685, 0.3685)
ob_cube_011.lineart.crease_threshold = 0.0

# ---- collection membership
col_collection_1.objects.link(ob_ground)
col_collection_1.objects.link(ob_katapult)
col_collection_1.objects.link(ob_radhl)
col_collection_1.objects.link(ob_cylinder)
col_collection_1.objects.link(ob_cylinder_004)
col_collection_1.objects.link(ob_radvl)
col_collection_1.objects.link(ob_cylinder_002)
col_collection_1.objects.link(ob_cylinder_005)
col_collection_1.objects.link(ob_radvr)
col_collection_1.objects.link(ob_cylinder_003)
col_collection_1.objects.link(ob_cylinder_006)
col_collection_1.objects.link(ob_radhr)
col_collection_1.objects.link(ob_cylinder_001)
col_collection_1.objects.link(ob_cylinder_007)
col_collection_1.objects.link(ob_achse)
col_collection_1.objects.link(ob_arm)
col_collection_1.objects.link(ob_torus)
col_collection_1.objects.link(ob_cube_012)
col_collection_1.objects.link(ob_cube_011)

# ---- scene / render settings (as saved in the file)
scene.frame_start = 0; scene.frame_end = 250; scene.frame_set(0)
scene.render.engine = 'CYCLES'
scene.render.image_settings.exr_codec = 'NONE'
scene.render.resolution_percentage = 50
scene.render.dither_intensity = 0.0
scene.render.simplify_subdivision_render = 0
scene.render.simplify_child_particles_render = 0.0
scene.cycles.use_denoising = False
scene.cycles.samples = 128
scene.cycles.sampling_pattern = 'TABULATED_SOBOL'
scene.cycles.use_adaptive_sampling = False
scene.cycles.use_light_tree = False
scene.cycles.blur_glossy = 0.0
scene.cycles.sample_clamp_indirect = 0.0
scene.view_settings.view_transform = 'Standard'
bpy.context.view_layer.update()

# ---- added for rendering (the .blend has no active camera and no usable light): camera, sun + grey world if the file has none
cam_auto = bpy.data.cameras.new('AutoCamera')
cam_auto.lens = 50.0
cam_auto.sensor_width = 36.0
cam_auto.clip_end = 1203.37
ob_auto_camera = bpy.data.objects.new('AutoCamera', cam_auto)
scene.collection.objects.link(ob_auto_camera)
ob_auto_camera.location = (68.5685, -82.2823, 57.0879)
ob_auto_camera.rotation_euler = (1.09748, -7.21219e-08, 0.694738)
scene.camera = ob_auto_camera
light_auto_sun = bpy.data.lights.new('AutoSun', 'SUN')
light_auto_sun.energy = 3.0
light_auto_sun.angle = 0.0523599
ob_auto_sun = bpy.data.objects.new('AutoSun', light_auto_sun)
scene.collection.objects.link(ob_auto_sun)
ob_auto_sun.rotation_euler = (0.872665, 0.174533, 0.523599)
if scene.world is None:
    world_auto = bpy.data.worlds.new('AutoWorld')
    world_auto.color = (0.3, 0.3, 0.3)
    scene.world = world_auto
bpy.context.view_layer.update()
